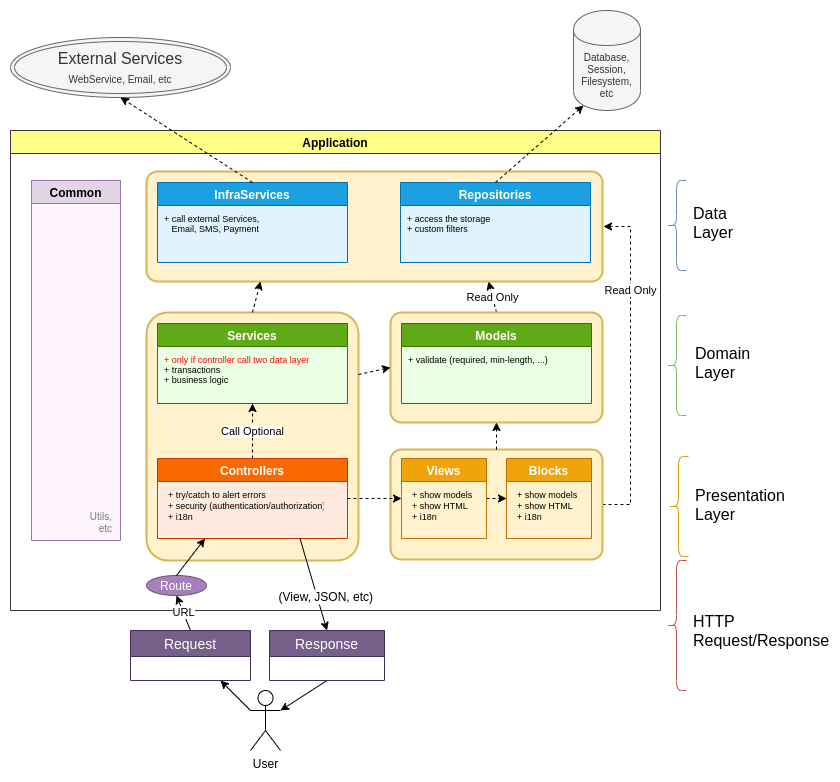

The diagram above was exported from draw.io. Its source (the exported page's mxGraphModel, read from the mxfile embedded in the PNG):
<mxGraphModel dx="645" dy="1707" grid="1" gridSize="10" guides="1" tooltips="1" connect="1" arrows="1" fold="1" page="1" pageScale="1" pageWidth="850" pageHeight="1100" background="none" math="0" shadow="0">
  <root>
    <mxCell id="0" />
    <mxCell id="1" parent="0" />
    <mxCell id="d7VnWWPlYkCw7qri3mZ2-5" value="Read Only" style="rounded=0;orthogonalLoop=1;jettySize=auto;html=1;exitX=0.5;exitY=0;exitDx=0;exitDy=0;entryX=0.75;entryY=1;entryDx=0;entryDy=0;dashed=1;" parent="1" source="d7VnWWPlYkCw7qri3mZ2-2" target="jzRrlEKExLp2vlVGnauu-15" edge="1">
      <mxGeometry relative="1" as="geometry" />
    </mxCell>
    <mxCell id="d7VnWWPlYkCw7qri3mZ2-2" value="" style="rounded=1;arcSize=10;strokeColor=#d6b656;fillColor=#fff2cc;strokeWidth=2;align=center;verticalAlign=bottom;fontSize=9;spacingRight=5;fontColor=#B07D4D;" parent="1" vertex="1">
      <mxGeometry x="470" y="12" width="212" height="110" as="geometry" />
    </mxCell>
    <mxCell id="qD6gNch9Ocqd1ivBd3ks-5" value="User" style="shape=umlActor;verticalLabelPosition=bottom;labelBackgroundColor=#ffffff;verticalAlign=top;html=1;outlineConnect=0;" parent="1" vertex="1">
      <mxGeometry x="330" y="390" width="30" height="60" as="geometry" />
    </mxCell>
    <mxCell id="qD6gNch9Ocqd1ivBd3ks-23" value="Application" style="swimlane;direction=east;fillColor=#ffff88;strokeColor=#36393d;swimlaneFillColor=none;" parent="1" vertex="1">
      <mxGeometry x="90" y="-170" width="650" height="480" as="geometry">
        <mxRectangle x="98" y="-160" width="90" height="23" as="alternateBounds" />
      </mxGeometry>
    </mxCell>
    <mxCell id="jzRrlEKExLp2vlVGnauu-20" value="" style="rounded=1;arcSize=10;strokeWidth=2;strokeColor=#d6b656;fillColor=#fff2cc;verticalAlign=bottom;align=center;fontSize=9;spacingRight=5;fontColor=#B07D4D;" parent="qD6gNch9Ocqd1ivBd3ks-23" vertex="1">
      <mxGeometry x="136" y="182" width="212" height="248" as="geometry" />
    </mxCell>
    <mxCell id="jzRrlEKExLp2vlVGnauu-15" value="" style="rounded=1;arcSize=10;strokeColor=#d6b656;fillColor=#fff2cc;strokeWidth=2;verticalAlign=bottom;align=center;fontColor=#B07D4D;spacingRight=5;fontSize=9;" parent="qD6gNch9Ocqd1ivBd3ks-23" vertex="1">
      <mxGeometry x="136" y="41" width="456" height="110" as="geometry" />
    </mxCell>
    <mxCell id="AylHOEBih79gRV9d-hkv-33" style="edgeStyle=orthogonalEdgeStyle;rounded=0;orthogonalLoop=1;jettySize=auto;html=1;exitX=1;exitY=0.5;exitDx=0;exitDy=0;entryX=0;entryY=0.5;entryDx=0;entryDy=0;" parent="qD6gNch9Ocqd1ivBd3ks-23" edge="1">
      <mxGeometry relative="1" as="geometry" />
    </mxCell>
    <mxCell id="ItMWEczaYPCFopDDFbhY-5" value="Call Optional" style="edgeStyle=orthogonalEdgeStyle;rounded=0;orthogonalLoop=1;jettySize=auto;html=1;exitX=0.5;exitY=0;exitDx=0;exitDy=0;entryX=0.5;entryY=1;entryDx=0;entryDy=0;dashed=1;" parent="qD6gNch9Ocqd1ivBd3ks-23" source="AMiVgTb5WFNixQvhr34j-3" target="ItMWEczaYPCFopDDFbhY-1" edge="1">
      <mxGeometry relative="1" as="geometry" />
    </mxCell>
    <mxCell id="AMiVgTb5WFNixQvhr34j-3" value="Controllers" style="swimlane;startSize=23;fillColor=#fa6800;strokeColor=#C73500;fontColor=#ffffff;swimlaneFillColor=#FFEAE0;" parent="qD6gNch9Ocqd1ivBd3ks-23" vertex="1">
      <mxGeometry x="147" y="328" width="190" height="80" as="geometry">
        <mxRectangle x="140" y="280" width="200" height="23" as="alternateBounds" />
      </mxGeometry>
    </mxCell>
    <mxCell id="ItMWEczaYPCFopDDFbhY-26" value="+ try/catch to alert errors&#10;+ security (authentication/authorization)&#10;+ i18n" style="text;strokeColor=none;fillColor=none;align=left;verticalAlign=top;spacingLeft=4;spacingRight=4;overflow=hidden;rotatable=0;points=[[0,0.5],[1,0.5]];portConstraint=eastwest;fontSize=9;" parent="AMiVgTb5WFNixQvhr34j-3" vertex="1">
      <mxGeometry x="5" y="25" width="165" height="54" as="geometry" />
    </mxCell>
    <mxCell id="AylHOEBih79gRV9d-hkv-35" style="edgeStyle=orthogonalEdgeStyle;rounded=0;orthogonalLoop=1;jettySize=auto;html=1;exitX=0.5;exitY=0;exitDx=0;exitDy=0;entryX=1;entryY=0.25;entryDx=0;entryDy=0;endArrow=classic;endFill=0;strokeColor=#7A7A7A;" parent="qD6gNch9Ocqd1ivBd3ks-23" edge="1">
      <mxGeometry relative="1" as="geometry" />
    </mxCell>
    <mxCell id="AMiVgTb5WFNixQvhr34j-13" value="Repositories" style="swimlane;fillColor=#1ba1e2;strokeColor=#006EAF;fontColor=#ffffff;swimlaneFillColor=#E0F3FF;" parent="qD6gNch9Ocqd1ivBd3ks-23" vertex="1">
      <mxGeometry x="390" y="52" width="190" height="80" as="geometry">
        <mxRectangle x="375" y="39.5" width="200" height="23" as="alternateBounds" />
      </mxGeometry>
    </mxCell>
    <mxCell id="6mPW4ig33h7nE61EEcLT-39" value="+ access the storage&lt;br&gt;+ custom filters" style="text;html=1;resizable=0;points=[];autosize=1;align=left;verticalAlign=top;spacingTop=0;fontSize=9;fontColor=#000000;" parent="AMiVgTb5WFNixQvhr34j-13" vertex="1">
      <mxGeometry x="5" y="25" width="100" height="30" as="geometry" />
    </mxCell>
    <mxCell id="AMiVgTb5WFNixQvhr34j-14" value="Common" style="swimlane;fillColor=#e1d5e7;strokeColor=#9673a6;swimlaneFillColor=#FFF5FE;startSize=23;" parent="qD6gNch9Ocqd1ivBd3ks-23" vertex="1">
      <mxGeometry x="21" y="50" width="89" height="360" as="geometry" />
    </mxCell>
    <mxCell id="AMiVgTb5WFNixQvhr34j-31" value="Utils,&lt;br&gt;etc" style="text;html=1;strokeColor=none;fillColor=none;align=right;verticalAlign=bottom;whiteSpace=wrap;rounded=0;fontSize=10;fontColor=#7A7A7A;spacingRight=6;spacingBottom=3;" parent="AMiVgTb5WFNixQvhr34j-14" vertex="1">
      <mxGeometry x="1" y="236" width="88" height="124" as="geometry" />
    </mxCell>
    <mxCell id="6mPW4ig33h7nE61EEcLT-24" style="edgeStyle=orthogonalEdgeStyle;rounded=0;orthogonalLoop=1;jettySize=auto;html=1;exitX=1;exitY=0.5;exitDx=0;exitDy=0;entryX=0;entryY=0.5;entryDx=0;entryDy=0;endArrow=classic;endFill=0;strokeColor=#7A7A7A;" parent="qD6gNch9Ocqd1ivBd3ks-23" edge="1">
      <mxGeometry relative="1" as="geometry" />
    </mxCell>
    <mxCell id="AylHOEBih79gRV9d-hkv-34" style="edgeStyle=orthogonalEdgeStyle;rounded=0;orthogonalLoop=1;jettySize=auto;html=1;exitX=0.5;exitY=0;exitDx=0;exitDy=0;" parent="qD6gNch9Ocqd1ivBd3ks-23" edge="1">
      <mxGeometry relative="1" as="geometry">
        <mxPoint x="210" y="240" as="targetPoint" />
      </mxGeometry>
    </mxCell>
    <mxCell id="6mPW4ig33h7nE61EEcLT-8" style="edgeStyle=orthogonalEdgeStyle;rounded=0;orthogonalLoop=1;jettySize=auto;html=1;exitX=0.5;exitY=0;exitDx=0;exitDy=0;endArrow=classic;endFill=0;entryX=0.75;entryY=1;entryDx=0;entryDy=0;strokeColor=#7A7A7A;" parent="qD6gNch9Ocqd1ivBd3ks-23" edge="1">
      <mxGeometry relative="1" as="geometry">
        <mxPoint x="525.2" y="260" as="targetPoint" />
      </mxGeometry>
    </mxCell>
    <mxCell id="jzRrlEKExLp2vlVGnauu-16" value="" style="rounded=0;orthogonalLoop=1;jettySize=auto;html=1;exitX=0.5;exitY=0;exitDx=0;exitDy=0;entryX=0.25;entryY=1;entryDx=0;entryDy=0;dashed=1;" parent="qD6gNch9Ocqd1ivBd3ks-23" source="jzRrlEKExLp2vlVGnauu-20" target="jzRrlEKExLp2vlVGnauu-15" edge="1">
      <mxGeometry relative="1" as="geometry">
        <mxPoint x="241.16666666666674" y="173.66666666666674" as="sourcePoint" />
      </mxGeometry>
    </mxCell>
    <mxCell id="ItMWEczaYPCFopDDFbhY-1" value="Services" style="swimlane;startSize=23;fillColor=#60a917;strokeColor=#2D7600;fontColor=#ffffff;swimlaneFillColor=#EAFFE3;" parent="qD6gNch9Ocqd1ivBd3ks-23" vertex="1">
      <mxGeometry x="147" y="193" width="190" height="80" as="geometry">
        <mxRectangle x="142" y="160" width="200" height="23" as="alternateBounds" />
      </mxGeometry>
    </mxCell>
    <mxCell id="ItMWEczaYPCFopDDFbhY-2" value="&lt;font style=&quot;font-size: 9px&quot;&gt;&lt;font style=&quot;font-size: 9px&quot; color=&quot;#ff0303&quot;&gt;+ only if controller call two data layer&lt;br style=&quot;font-size: 9px&quot;&gt;&lt;/font&gt;+ transactions&lt;br style=&quot;font-size: 9px&quot;&gt;+ business logic&lt;br&gt;&lt;/font&gt;" style="text;html=1;resizable=0;points=[];autosize=1;align=left;verticalAlign=top;spacingTop=0;horizontal=1;fontSize=9;spacing=2;" parent="ItMWEczaYPCFopDDFbhY-1" vertex="1">
      <mxGeometry x="5" y="25" width="160" height="40" as="geometry" />
    </mxCell>
    <mxCell id="ItMWEczaYPCFopDDFbhY-3" value="InfraServices" style="swimlane;startSize=23;fillColor=#1ba1e2;strokeColor=#006EAF;fontColor=#ffffff;swimlaneFillColor=#E0F3FF;" parent="qD6gNch9Ocqd1ivBd3ks-23" vertex="1">
      <mxGeometry x="147" y="52" width="190" height="80" as="geometry">
        <mxRectangle x="142" y="40" width="200" height="23" as="alternateBounds" />
      </mxGeometry>
    </mxCell>
    <mxCell id="ItMWEczaYPCFopDDFbhY-4" value="+ call external Services,&lt;br&gt;&amp;nbsp; &amp;nbsp;Email, SMS, Payment" style="text;html=1;resizable=0;points=[];autosize=1;align=left;verticalAlign=top;spacingTop=0;fontSize=9;fontColor=#000000;" parent="ItMWEczaYPCFopDDFbhY-3" vertex="1">
      <mxGeometry x="5" y="25" width="110" height="30" as="geometry" />
    </mxCell>
    <mxCell id="jzRrlEKExLp2vlVGnauu-18" value="Read Only" style="edgeStyle=orthogonalEdgeStyle;rounded=0;orthogonalLoop=1;jettySize=auto;html=1;exitX=1;exitY=0.5;exitDx=0;exitDy=0;dashed=1;" parent="qD6gNch9Ocqd1ivBd3ks-23" source="jzRrlEKExLp2vlVGnauu-14" edge="1">
      <mxGeometry x="0.4535" relative="1" as="geometry">
        <mxPoint x="595.3333333333335" y="328.66666666666674" as="sourcePoint" />
        <Array as="points">
          <mxPoint x="620" y="374" />
          <mxPoint x="620" y="96" />
        </Array>
        <mxPoint x="593" y="96" as="targetPoint" />
        <mxPoint as="offset" />
      </mxGeometry>
    </mxCell>
    <mxCell id="jzRrlEKExLp2vlVGnauu-14" value="" style="rounded=1;arcSize=10;strokeColor=#d6b656;fillColor=#fff2cc;strokeWidth=2;align=center;verticalAlign=bottom;fontColor=#B07D4D;fontSize=9;spacingRight=5;" parent="qD6gNch9Ocqd1ivBd3ks-23" vertex="1">
      <mxGeometry x="380" y="319" width="212" height="110" as="geometry" />
    </mxCell>
    <mxCell id="AylHOEBih79gRV9d-hkv-67" value="Blocks" style="swimlane;startSize=23;fillColor=#f0a30a;strokeColor=#BD7000;fontColor=#ffffff;" parent="qD6gNch9Ocqd1ivBd3ks-23" vertex="1">
      <mxGeometry x="496" y="328" width="85" height="80" as="geometry">
        <mxRectangle x="485" y="280" width="90" height="23" as="alternateBounds" />
      </mxGeometry>
    </mxCell>
    <mxCell id="6mPW4ig33h7nE61EEcLT-19" value="+ show models&#10;+ show HTML&#10;+ i18n" style="text;strokeColor=none;fillColor=none;align=left;verticalAlign=top;spacingLeft=4;spacingRight=4;overflow=hidden;rotatable=0;points=[[0,0.5],[1,0.5]];portConstraint=eastwest;fontSize=9;labelBorderColor=none;labelBackgroundColor=none;fontColor=#000000;" parent="AylHOEBih79gRV9d-hkv-67" vertex="1">
      <mxGeometry x="5" y="25" width="77" height="46" as="geometry" />
    </mxCell>
    <mxCell id="4kNN8iRXxGnMqBJk8l09-2" style="edgeStyle=orthogonalEdgeStyle;rounded=0;orthogonalLoop=1;jettySize=auto;html=1;exitX=1;exitY=0.5;exitDx=0;exitDy=0;entryX=0;entryY=0.5;entryDx=0;entryDy=0;dashed=1;startArrow=none;startFill=0;fontSize=9;fontColor=#B07D4D;" parent="qD6gNch9Ocqd1ivBd3ks-23" source="AylHOEBih79gRV9d-hkv-1" target="AylHOEBih79gRV9d-hkv-67" edge="1">
      <mxGeometry relative="1" as="geometry" />
    </mxCell>
    <mxCell id="AylHOEBih79gRV9d-hkv-1" value="Views" style="swimlane;startSize=23;fillColor=#f0a30a;strokeColor=#BD7000;fontColor=#ffffff;" parent="qD6gNch9Ocqd1ivBd3ks-23" vertex="1">
      <mxGeometry x="391" y="328" width="85" height="80" as="geometry">
        <mxRectangle x="375" y="280" width="90" height="23" as="alternateBounds" />
      </mxGeometry>
    </mxCell>
    <mxCell id="6mPW4ig33h7nE61EEcLT-18" value="+ show models&#10;+ show HTML&#10;+ i18n" style="text;strokeColor=none;fillColor=none;align=left;verticalAlign=top;spacingLeft=4;spacingRight=4;overflow=hidden;rotatable=0;points=[[0,0.5],[1,0.5]];portConstraint=eastwest;fontSize=9;" parent="AylHOEBih79gRV9d-hkv-1" vertex="1">
      <mxGeometry x="5" y="25" width="75" height="55" as="geometry" />
    </mxCell>
    <mxCell id="d7VnWWPlYkCw7qri3mZ2-3" style="edgeStyle=orthogonalEdgeStyle;rounded=0;orthogonalLoop=1;jettySize=auto;html=1;exitX=1;exitY=0.5;exitDx=0;exitDy=0;entryX=0;entryY=0.5;entryDx=0;entryDy=0;dashed=1;" parent="qD6gNch9Ocqd1ivBd3ks-23" source="AMiVgTb5WFNixQvhr34j-3" target="AylHOEBih79gRV9d-hkv-1" edge="1">
      <mxGeometry relative="1" as="geometry" />
    </mxCell>
    <mxCell id="AMiVgTb5WFNixQvhr34j-11" value="Models" style="swimlane;startSize=23;fillColor=#60a917;strokeColor=#2D7600;fontColor=#ffffff;swimlaneFillColor=#EAFFE3;" parent="qD6gNch9Ocqd1ivBd3ks-23" vertex="1">
      <mxGeometry x="391" y="193" width="190" height="80" as="geometry">
        <mxRectangle x="375" y="160" width="200" height="23" as="alternateBounds" />
      </mxGeometry>
    </mxCell>
    <mxCell id="6mPW4ig33h7nE61EEcLT-38" value="+ validate (required, min-length, ...)" style="text;html=1;resizable=0;points=[];autosize=1;align=left;verticalAlign=top;spacingTop=0;fontSize=9;fontColor=#000000;" parent="AMiVgTb5WFNixQvhr34j-11" vertex="1">
      <mxGeometry x="5" y="25" width="160" height="20" as="geometry" />
    </mxCell>
    <mxCell id="EYhydkDhisBxDBOQmGKD-2" value="Route" style="ellipse;whiteSpace=wrap;html=1;labelBackgroundColor=none;fontSize=12;fillColor=#A680B8;strokeColor=#684F73;fontColor=#FFFFFF;" parent="qD6gNch9Ocqd1ivBd3ks-23" vertex="1">
      <mxGeometry x="136" y="445" width="60" height="20" as="geometry" />
    </mxCell>
    <mxCell id="AylHOEBih79gRV9d-hkv-31" value="" style="endArrow=classic;html=1;exitX=0.5;exitY=0;exitDx=0;exitDy=0;entryX=0.25;entryY=1;entryDx=0;entryDy=0;" parent="qD6gNch9Ocqd1ivBd3ks-23" source="EYhydkDhisBxDBOQmGKD-2" target="AMiVgTb5WFNixQvhr34j-3" edge="1">
      <mxGeometry width="50" height="50" relative="1" as="geometry">
        <mxPoint x="170.2499999999999" y="450" as="sourcePoint" />
        <mxPoint x="220" y="390" as="targetPoint" />
      </mxGeometry>
    </mxCell>
    <mxCell id="qD6gNch9Ocqd1ivBd3ks-31" value="" style="endArrow=classic;html=1;entryX=0.75;entryY=1;entryDx=0;entryDy=0;exitX=0;exitY=0.3333333333333333;exitDx=0;exitDy=0;exitPerimeter=0;" parent="1" source="qD6gNch9Ocqd1ivBd3ks-5" target="AylHOEBih79gRV9d-hkv-47" edge="1">
      <mxGeometry width="50" height="50" relative="1" as="geometry">
        <mxPoint x="290" y="461" as="sourcePoint" />
        <mxPoint x="261.20000000000005" y="431.18399999999997" as="targetPoint" />
      </mxGeometry>
    </mxCell>
    <mxCell id="AMiVgTb5WFNixQvhr34j-16" value="Database,&lt;br style=&quot;font-size: 10px;&quot;&gt;Session,&lt;br style=&quot;font-size: 10px;&quot;&gt;Filesystem,&lt;br style=&quot;font-size: 10px;&quot;&gt;etc" style="shape=cylinder;whiteSpace=wrap;html=1;boundedLbl=1;backgroundOutline=1;fontSize=10;fontColor=#333333;fillColor=#f5f5f5;strokeColor=#666666;" parent="1" vertex="1">
      <mxGeometry x="653" y="-290" width="67" height="100" as="geometry" />
    </mxCell>
    <mxCell id="AylHOEBih79gRV9d-hkv-2" value="" style="shape=curlyBracket;whiteSpace=wrap;html=1;rounded=1;gradientColor=#7ea6e0;fillColor=#dae8fc;strokeColor=#6c8ebf;" parent="1" vertex="1">
      <mxGeometry x="746" y="-120" width="20" height="90" as="geometry" />
    </mxCell>
    <mxCell id="AylHOEBih79gRV9d-hkv-4" value="" style="shape=curlyBracket;whiteSpace=wrap;html=1;rounded=1;gradientColor=#97d077;fillColor=#d5e8d4;strokeColor=#82b366;" parent="1" vertex="1">
      <mxGeometry x="746" y="15" width="20" height="100" as="geometry" />
    </mxCell>
    <mxCell id="AylHOEBih79gRV9d-hkv-5" value="" style="shape=curlyBracket;whiteSpace=wrap;html=1;rounded=1;gradientColor=#ffa500;fillColor=#ffcd28;strokeColor=#d79b00;" parent="1" vertex="1">
      <mxGeometry x="748" y="156" width="20" height="100" as="geometry" />
    </mxCell>
    <mxCell id="AylHOEBih79gRV9d-hkv-6" value="&lt;font style=&quot;font-size: 16px;&quot;&gt;Data Layer&lt;/font&gt;" style="text;html=1;strokeColor=none;fillColor=none;align=left;verticalAlign=middle;whiteSpace=wrap;rounded=0;fontSize=16;" parent="1" vertex="1">
      <mxGeometry x="771" y="-87.57142857142867" width="40" height="20" as="geometry" />
    </mxCell>
    <mxCell id="AylHOEBih79gRV9d-hkv-8" value="&lt;font style=&quot;font-size: 16px;&quot;&gt;Domain&lt;br style=&quot;font-size: 16px;&quot;&gt;Layer&lt;br style=&quot;font-size: 16px;&quot;&gt;&lt;/font&gt;" style="text;html=1;strokeColor=none;fillColor=none;align=left;verticalAlign=middle;whiteSpace=wrap;rounded=0;fontSize=16;" parent="1" vertex="1">
      <mxGeometry x="773" y="52.42857142857133" width="40" height="20" as="geometry" />
    </mxCell>
    <mxCell id="AylHOEBih79gRV9d-hkv-9" value="&lt;font style=&quot;font-size: 16px;&quot;&gt;Presentation&lt;br style=&quot;font-size: 16px;&quot;&gt;Layer&lt;br style=&quot;font-size: 16px;&quot;&gt;&lt;/font&gt;" style="text;html=1;strokeColor=none;fillColor=none;align=left;verticalAlign=middle;whiteSpace=wrap;rounded=0;horizontal=1;fontSize=16;" parent="1" vertex="1">
      <mxGeometry x="773" y="194.42857142857133" width="40" height="20" as="geometry" />
    </mxCell>
    <mxCell id="AylHOEBih79gRV9d-hkv-23" value="" style="endArrow=classic;html=1;entryX=0.15;entryY=0.95;entryDx=0;entryDy=0;exitX=0.5;exitY=0;exitDx=0;exitDy=0;entryPerimeter=0;dashed=1;" parent="1" source="AMiVgTb5WFNixQvhr34j-13" target="AMiVgTb5WFNixQvhr34j-16" edge="1">
      <mxGeometry width="50" height="50" relative="1" as="geometry">
        <mxPoint x="534.8559322033898" y="-120" as="sourcePoint" />
        <mxPoint x="573.5" y="-220" as="targetPoint" />
      </mxGeometry>
    </mxCell>
    <mxCell id="AylHOEBih79gRV9d-hkv-52" value="" style="shape=curlyBracket;whiteSpace=wrap;html=1;rounded=1;fillColor=#f8cecc;strokeColor=#b85450;" parent="1" vertex="1">
      <mxGeometry x="746" y="260" width="20" height="130" as="geometry" />
    </mxCell>
    <mxCell id="AylHOEBih79gRV9d-hkv-53" value="&lt;font style=&quot;font-size: 16px&quot;&gt;HTTP Request/Response&lt;br style=&quot;font-size: 16px&quot;&gt;&lt;/font&gt;" style="text;html=1;strokeColor=none;fillColor=none;align=left;verticalAlign=middle;whiteSpace=wrap;rounded=0;horizontal=1;fontSize=16;" parent="1" vertex="1">
      <mxGeometry x="771" y="314.5" width="98" height="31" as="geometry" />
    </mxCell>
    <mxCell id="AylHOEBih79gRV9d-hkv-65" value="External Services&lt;br&gt;&lt;font style=&quot;font-size: 10px&quot;&gt;WebService, Email, etc&lt;/font&gt;" style="ellipse;shape=doubleEllipse;whiteSpace=wrap;html=1;labelBackgroundColor=none;fillColor=#f5f5f5;fontSize=16;fontColor=#333333;align=center;strokeColor=#666666;" parent="1" vertex="1">
      <mxGeometry x="90" y="-263" width="220" height="60" as="geometry" />
    </mxCell>
    <mxCell id="6mPW4ig33h7nE61EEcLT-9" style="edgeStyle=orthogonalEdgeStyle;rounded=0;orthogonalLoop=1;jettySize=auto;html=1;exitX=0.5;exitY=0;exitDx=0;exitDy=0;endArrow=classic;endFill=0;strokeColor=#7A7A7A;" parent="1" edge="1">
      <mxGeometry relative="1" as="geometry">
        <mxPoint x="493" y="80" as="targetPoint" />
      </mxGeometry>
    </mxCell>
    <mxCell id="6mPW4ig33h7nE61EEcLT-33" value="" style="endArrow=classic;html=1;entryX=0.5;entryY=0;entryDx=0;entryDy=0;exitX=0.75;exitY=1;exitDx=0;exitDy=0;" parent="1" source="AMiVgTb5WFNixQvhr34j-3" target="AylHOEBih79gRV9d-hkv-43" edge="1">
      <mxGeometry width="50" height="50" relative="1" as="geometry">
        <mxPoint x="310" y="420" as="sourcePoint" />
        <mxPoint x="281.20000000000005" y="390.18399999999997" as="targetPoint" />
      </mxGeometry>
    </mxCell>
    <mxCell id="6mPW4ig33h7nE61EEcLT-34" value="" style="endArrow=classic;html=1;entryX=1;entryY=0.3333333333333333;entryDx=0;entryDy=0;entryPerimeter=0;exitX=0.5;exitY=1;exitDx=0;exitDy=0;" parent="1" source="AylHOEBih79gRV9d-hkv-43" target="qD6gNch9Ocqd1ivBd3ks-5" edge="1">
      <mxGeometry width="50" height="50" relative="1" as="geometry">
        <mxPoint x="394" y="380" as="sourcePoint" />
        <mxPoint x="330" y="461" as="targetPoint" />
      </mxGeometry>
    </mxCell>
    <mxCell id="ItMWEczaYPCFopDDFbhY-29" value="" style="endArrow=classic;html=1;entryX=0.5;entryY=1;entryDx=0;entryDy=0;exitX=0.5;exitY=0;exitDx=0;exitDy=0;dashed=1;" parent="1" source="ItMWEczaYPCFopDDFbhY-3" target="AylHOEBih79gRV9d-hkv-65" edge="1">
      <mxGeometry width="50" height="50" relative="1" as="geometry">
        <mxPoint x="583" y="-110.5" as="sourcePoint" />
        <mxPoint x="618" y="-190" as="targetPoint" />
      </mxGeometry>
    </mxCell>
    <mxCell id="jzRrlEKExLp2vlVGnauu-17" value="&lt;br&gt;" style="edgeStyle=orthogonalEdgeStyle;rounded=0;orthogonalLoop=1;jettySize=auto;html=1;exitX=0.5;exitY=0;exitDx=0;exitDy=0;dashed=1;entryX=0.5;entryY=1;entryDx=0;entryDy=0;" parent="1" source="jzRrlEKExLp2vlVGnauu-14" target="d7VnWWPlYkCw7qri3mZ2-2" edge="1">
      <mxGeometry relative="1" as="geometry">
        <mxPoint x="572" y="137.83333333333348" as="sourcePoint" />
        <mxPoint x="578" y="130" as="targetPoint" />
      </mxGeometry>
    </mxCell>
    <mxCell id="d7VnWWPlYkCw7qri3mZ2-7" style="rounded=0;orthogonalLoop=1;jettySize=auto;html=1;exitX=1;exitY=0.25;exitDx=0;exitDy=0;entryX=0;entryY=0.5;entryDx=0;entryDy=0;dashed=1;" parent="1" source="jzRrlEKExLp2vlVGnauu-20" target="d7VnWWPlYkCw7qri3mZ2-2" edge="1">
      <mxGeometry relative="1" as="geometry" />
    </mxCell>
    <mxCell id="EYhydkDhisBxDBOQmGKD-3" value="URL" style="endArrow=classic;html=1;exitX=0.5;exitY=0;exitDx=0;exitDy=0;entryX=0.5;entryY=1;entryDx=0;entryDy=0;" parent="1" source="AylHOEBih79gRV9d-hkv-47" target="EYhydkDhisBxDBOQmGKD-2" edge="1">
      <mxGeometry width="50" height="50" relative="1" as="geometry">
        <mxPoint x="270" y="320" as="sourcePoint" />
        <mxPoint x="284.5" y="238" as="targetPoint" />
      </mxGeometry>
    </mxCell>
    <mxCell id="EYhydkDhisBxDBOQmGKD-1" value="(View, JSON, etc)" style="text;strokeColor=none;fillColor=none;spacingLeft=4;spacingRight=4;overflow=hidden;rotatable=0;points=[[0,0.5],[1,0.5]];portConstraint=eastwest;fontSize=12;align=right;fontColor=#000000;verticalAlign=bottom;fontStyle=0;labelBackgroundColor=#FFFFFF;" parent="1" vertex="1">
      <mxGeometry x="354" y="280" width="105" height="25.5" as="geometry" />
    </mxCell>
    <mxCell id="AylHOEBih79gRV9d-hkv-47" value="Request" style="swimlane;fontStyle=0;childLayout=stackLayout;horizontal=1;startSize=26;fillColor=#76608a;horizontalStack=0;resizeParent=1;resizeParentMax=0;resizeLast=0;collapsible=1;marginBottom=0;swimlaneFillColor=#ffffff;align=center;fontSize=14;strokeColor=#432D57;fontColor=#ffffff;" parent="1" vertex="1">
      <mxGeometry x="210" y="330" width="120" height="50" as="geometry">
        <mxRectangle x="220" y="279" width="115" height="26" as="alternateBounds" />
      </mxGeometry>
    </mxCell>
    <mxCell id="AylHOEBih79gRV9d-hkv-43" value="Response" style="swimlane;fontStyle=0;childLayout=stackLayout;horizontal=1;startSize=26;fillColor=#76608a;horizontalStack=0;resizeParent=1;resizeParentMax=0;resizeLast=0;collapsible=1;marginBottom=0;swimlaneFillColor=#ffffff;align=center;fontSize=14;strokeColor=#432D57;fontColor=#ffffff;" parent="1" vertex="1">
      <mxGeometry x="349" y="330" width="115" height="50" as="geometry">
        <mxRectangle x="357" y="279" width="115" height="26" as="alternateBounds" />
      </mxGeometry>
    </mxCell>
  </root>
</mxGraphModel>